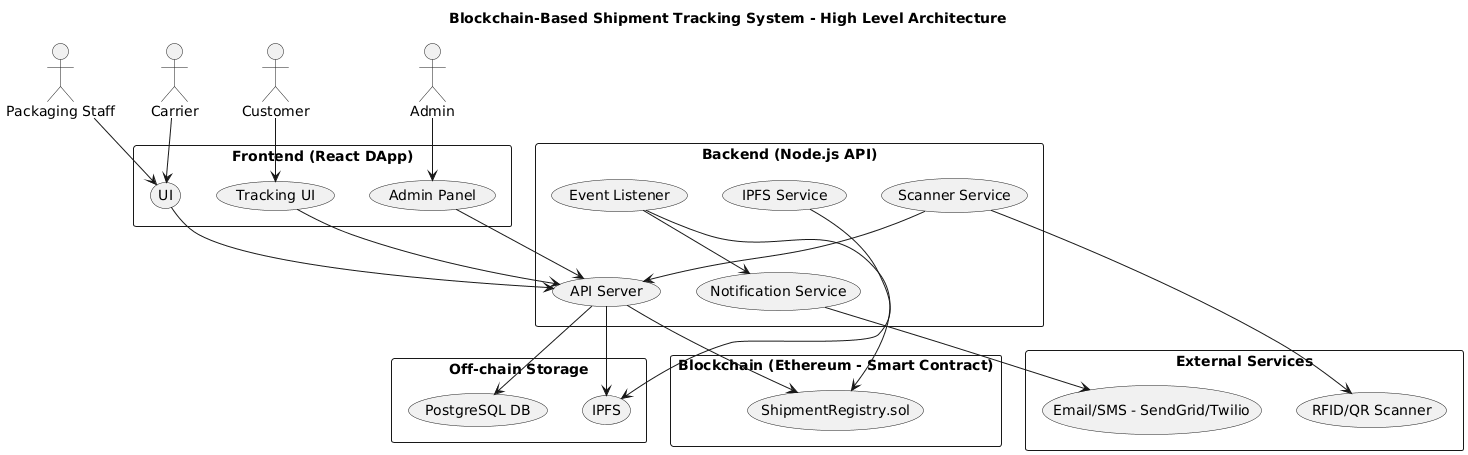

The diagram above was rendered by PlantUML. Its source (embedded in the PNG):
@startuml
title Blockchain-Based Shipment Tracking System - High Level Architecture

actor "Packaging Staff" as Staff
actor "Carrier" as Carrier
actor "Customer" as Customer
actor "Admin" as Admin

rectangle "Frontend (React DApp)" {
    Staff --> (UI)
    Carrier --> (UI)
    Customer --> (Tracking UI)
    Admin --> (Admin Panel)
}

rectangle "Backend (Node.js API)" {
    (API Server)
    (Event Listener)
    (IPFS Service)
    (Notification Service)
    (Scanner Service)
}

rectangle "Blockchain (Ethereum - Smart Contract)" {
    (ShipmentRegistry.sol)
}

rectangle "Off-chain Storage" {
    (PostgreSQL DB)
    (IPFS)
}

rectangle "External Services" {
    (Email/SMS - SendGrid/Twilio)
    (RFID/QR Scanner)
}

(UI) --> (API Server)
(Tracking UI) --> (API Server)
(Admin Panel) --> (API Server)

(API Server) --> (ShipmentRegistry.sol)
(API Server) --> (PostgreSQL DB)
(API Server) --> (IPFS)

(IPFS Service) --> (IPFS)

(Event Listener) --> (ShipmentRegistry.sol)
(Event Listener) --> (Notification Service)

(Notification Service) --> (Email/SMS - SendGrid/Twilio)

(Scanner Service) --> (RFID/QR Scanner)
(Scanner Service) --> (API Server)
@enduml